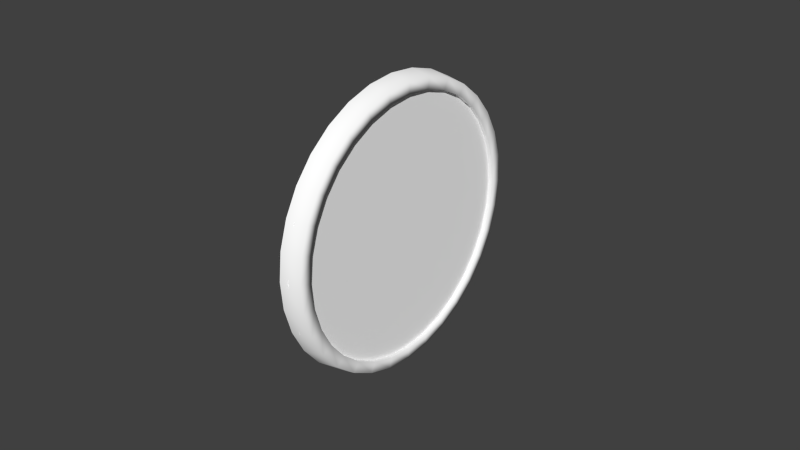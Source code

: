 # Source: asi.blend  (saved by Blender 2.73.0; exported with 4.5.12 LTS)
import bpy
from mathutils import Matrix  # noqa: F401  (used for matrix-valued properties, if any)

bpy.ops.wm.read_factory_settings(use_empty=True)
scene = bpy.context.scene
scene.name = 'Scene'

# ---- collections
col_collection_1 = bpy.data.collections.new('Collection 1'); scene.collection.children.link(col_collection_1)
col_collection_2 = bpy.data.collections.new('Collection 2'); scene.collection.children.link(col_collection_2)

# ---- materials (node trees are filled in below, after node groups)
mat_defaultwhite = bpy.data.materials.new('DefaultWhite')
mat_defaultwhite.alpha_threshold = 0.0
mat_defaultwhite.use_transparent_shadow = False
mat_defaultwhite.diffuse_color = (1.0, 1.0, 1.0, 1.0)
mat_defaultwhite.roughness = 0.5
mat_defaultwhite.line_color = (0.0, 0.0, 0.0, 1.0)
mat_transparent = bpy.data.materials.new('transparent')
mat_transparent.alpha_threshold = 0.0
mat_transparent.use_transparent_shadow = False
mat_transparent.diffuse_color = (1.0, 1.0, 1.0, 1.0)
mat_transparent.roughness = 0.5
mat_transparent.line_color = (0.0, 0.0, 0.0, 0.15)

# ---- node groups
ng_auto_smooth = bpy.data.node_groups.new('Auto Smooth', 'GeometryNodeTree')
_s = ng_auto_smooth.interface.new_socket(name='Geometry', in_out='OUTPUT', socket_type='NodeSocketGeometry')
_s = ng_auto_smooth.interface.new_socket(name='Geometry', in_out='INPUT', socket_type='NodeSocketGeometry')
_s = ng_auto_smooth.interface.new_socket(name='Angle', in_out='INPUT', socket_type='NodeSocketFloat')
_s.subtype = 'ANGLE'
_s.min_value = 0.0
_s.max_value = 3.142
ng_auto_smooth.is_modifier = True
_N = ng_auto_smooth.nodes; _L = ng_auto_smooth.links
n0 = _N.new('NodeGroupOutput'); n0.name = 'Group Output'; n0.location = (480, -100)
n1 = _N.new('NodeGroupInput'); n1.name = 'Group Input'; n1.location = (-420, -300)
n2 = _N.new('NodeGroupInput'); n2.name = 'Group Input.001'; n2.location = (-60, -100)
n3 = _N.new('GeometryNodeSetShadeSmooth'); n3.name = 'Set Shade Smooth'; n3.location = (120, -100)
n3.domain = 'EDGE'
n4 = _N.new('GeometryNodeSetShadeSmooth'); n4.name = 'Set Shade Smooth.001'; n4.location = (300, -100)
n5 = _N.new('GeometryNodeInputMeshEdgeAngle'); n5.name = 'Edge Angle'; n5.location = (-420, -220)
n6 = _N.new('GeometryNodeInputEdgeSmooth'); n6.name = 'Is Edge Smooth'; n6.location = (-60, -160)
n7 = _N.new('GeometryNodeInputShadeSmooth'); n7.name = 'Is Face Smooth'; n7.location = (-240, -340)
n8 = _N.new('FunctionNodeBooleanMath'); n8.name = 'Boolean Math'; n8.location = (-60, -220)
n9 = _N.new('FunctionNodeCompare'); n9.name = 'Compare'; n9.location = (-240, -180)
n9.operation = 'LESS_EQUAL'
_L.new(n5.outputs[0], n9.inputs[0])
_L.new(n4.outputs[0], n0.inputs[0])
_L.new(n1.outputs[1], n9.inputs[1])
_L.new(n9.outputs[0], n8.inputs[0])
_L.new(n7.outputs[0], n8.inputs[1])
_L.new(n2.outputs[0], n3.inputs[0])
_L.new(n6.outputs[0], n3.inputs[1])
_L.new(n3.outputs[0], n4.inputs[0])
_L.new(n8.outputs[0], n3.inputs[2])
n0.is_active_output = True

# ---- material node trees

# ---- world
world_world = bpy.data.worlds.new('World'); scene.world = world_world
world_world.color = (0.05088, 0.05088, 0.05088)
world_world.use_sun_shadow = False
world_world.sun_shadow_jitter_overblur = 0.0
world_world.cycles.sampling_method = 'MANUAL'
world_world.cycles.sample_map_resolution = 256

# ---- meshes
me_needle = bpy.data.meshes.new('needle')
me_needle.from_pydata([(0.001547, 0.001626, -0.01388), (0.001547, 0.001442, 0.003303), (0.001547, -0.001442, 0.003303), (0.001547, -0.001626, -0.01388), (0.001547, -0.00065, -0.03739), (0.001547, 0.0, -0.03862), (0.001547, 0.00065, -0.03739), (0.000731, -0.001442, 0.003303), (0.000731, -0.001626, -0.01388), (0.000731, 0.001442, 0.003303), (0.000731, 0.001626, -0.01388), (0.000731, -0.00065, -0.03739), (0.000731, 0.00065, -0.03739), (0.000731, 0.0, -0.03862)], [], [(6, 4, 5), (6, 0, 3, 4), (0, 1, 2, 3), (3, 2, 7, 8), (2, 1, 9, 7), (1, 0, 10, 9), (4, 3, 8, 11), (0, 6, 12, 10), (6, 5, 13, 12), (5, 4, 11, 13)])
me_needle.polygons.foreach_set('use_smooth', [True] * 10)
_uv = me_needle.uv_layers.new(name='UVMap')
_uv.uv.foreach_set('vector', [0.4365, 0.8195, 0.4347, 0.8195, 0.4356, 0.8177, 0.4365, 0.8195, 0.4379, 0.854, 0.4333, 0.854, 0.4347, 0.8195, 0.4379, 0.854, 0.4376, 0.8792, 0.4335, 0.8792, 0.4333, 0.854, 0.4333, 0.854, 0.4335, 0.8792, 0.4335, 0.8792, 0.4333, 0.854, 0.4335, 0.8792, 0.4376, 0.8792, 0.4376, 0.8792, 0.4335, 0.8792, 0.4376, 0.8792, 0.4379, 0.854, 0.4379, 0.854, 0.4376, 0.8792, 0.4347, 0.8195, 0.4333, 0.854, 0.4333, 0.854, 0.4347, 0.8195, 0.4379, 0.854, 0.4365, 0.8195, 0.4365, 0.8195, 0.4379, 0.854, 0.4365, 0.8195, 0.4356, 0.8177, 0.4356, 0.8177, 0.4365, 0.8195, 0.4356, 0.8177, 0.4347, 0.8195, 0.4347, 0.8195, 0.4356, 0.8177])
me_needle.materials.append(mat_defaultwhite)
me_needle.use_remesh_preserve_volume = False
me_needle.use_remesh_preserve_attributes = False
me_needle.use_mirror_vertex_groups = False
me_needle.update()
me_fond = bpy.data.meshes.new('fond')
me_fond.from_pydata([(0.004937, 0.04496, -0.000115), (0.004937, 0.04409, 0.008761), (0.004937, 0.04153, 0.0172), (0.004937, 0.03738, 0.02495), (0.004937, 0.03179, 0.03175), (0.004937, 0.02498, 0.03736), (0.004937, 0.0172, 0.0415), (0.004937, 0.00877, 0.04405), (0.004937, 5.6e-05, 0.04491), (0.004937, -0.00877, 0.04405), (0.004937, -0.0172, 0.0415), (0.004937, -0.02497, 0.03736), (0.004937, -0.03179, 0.03175), (0.004937, -0.03738, 0.02495), (0.004937, -0.04153, 0.0172), (0.004937, -0.04409, 0.008761), (0.004937, -0.04496, 5e-06), (0.004937, -0.04409, -0.008751), (0.004937, -0.04153, -0.01718), (0.004937, -0.03738, -0.02495), (0.004937, -0.03179, -0.03176), (0.004937, -0.02497, -0.03732), (0.004937, -0.0172, -0.04148), (0.004937, -0.00877, -0.04404), (0.004937, 5.6e-05, -0.04491), (0.004937, 0.00877, -0.04404), (0.004937, 0.0172, -0.04148), (0.004937, 0.02498, -0.03732), (0.004937, 0.03179, -0.03176), (0.004937, 0.03738, -0.02495), (0.004937, 0.04153, -0.01718), (0.004937, 0.04409, -0.008751), (0.004937, 0.04113, -0.000115), (0.004937, 0.04034, 0.007949), (0.004937, 0.04034, -0.00817), (0.004937, 0.038, 0.0157), (0.004937, 0.0342, 0.02285), (0.004937, 0.0291, 0.02911), (0.004937, 0.02287, 0.03427), (0.004937, 0.01577, 0.03807), (0.004937, 0.008067, 0.04042), (0.004937, 5.5e-05, 0.04122), (0.004937, -0.007958, 0.04042), (0.004937, -0.01566, 0.03807), (0.004937, -0.02276, 0.03427), (0.004937, -0.02906, 0.02911), (0.004937, -0.0341, 0.02285), (0.004937, -0.03789, 0.0157), (0.004937, -0.04023, 0.007949), (0.004937, -0.04102, -0.000115), (0.004937, -0.04023, -0.00819), (0.004937, -0.03789, -0.01593), (0.004937, -0.0341, -0.02306), (0.004937, -0.02899, -0.02933), (0.004937, -0.02276, -0.03447), (0.004937, -0.01566, -0.03828), (0.004937, -0.007958, -0.04064), (0.004937, 5.5e-05, -0.04144), (0.004937, 0.008067, -0.04064), (0.004937, 0.01577, -0.03828), (0.004937, 0.02287, -0.03447), (0.004937, 0.0291, -0.02923), (0.004937, 0.0342, -0.02299), (0.004937, 0.038, -0.01589), (-0.001663, 0.0452, 0.008982), (-0.001663, 0.04258, 0.01763), (-0.001663, 0.03832, 0.02558), (-0.001663, 0.03259, 0.03255), (-0.001663, 0.02561, 0.0383), (-0.001663, 0.01764, 0.04255), (-0.001663, 0.008991, 0.04516), (-0.001663, 5.736e-05, 0.04604), (-0.001663, -0.008991, 0.04516), (-0.001663, -0.01764, 0.04255), (-0.001663, -0.0256, 0.0383), (-0.001663, -0.03259, 0.03255), (-0.001663, -0.03832, 0.02558), (-0.001663, -0.04258, 0.01763), (-0.001663, -0.04521, 0.008982), (-0.001663, -0.04609, 5.087e-06), (-0.001663, -0.04521, -0.008972), (-0.001663, -0.04258, -0.01761), (-0.001663, -0.03832, -0.02558), (-0.001663, -0.03259, -0.03256), (-0.001663, -0.0256, -0.03827), (-0.001663, -0.01764, -0.04253), (-0.001663, -0.008991, -0.04515), (-0.001663, -5.68e-08, -0.04604), (-0.001663, 0.008991, -0.04515), (-0.001663, 0.01764, -0.04253), (-0.001663, 0.02561, -0.03827), (-0.001663, 0.03259, -0.03256), (-0.001663, 0.03832, -0.02558), (-0.001663, 0.04258, -0.01761), (-0.001663, 0.0452, -0.008972), (-0.001663, 0.04609, -0.0001179), (-0.00197, 0.04113, -0.000115), (-0.00197, 0.04034, -0.00817), (-0.00197, 0.038, -0.01589), (-0.00197, 0.0342, -0.02299), (-0.00197, 0.0291, -0.02923), (-0.00197, 0.02287, -0.03447), (-0.00197, 0.01577, -0.03828), (-0.00197, 0.008067, -0.04064), (-0.00197, 5.5e-05, -0.04144), (-0.00197, -0.007958, -0.04064), (-0.00197, -0.01566, -0.03828), (-0.00197, -0.02276, -0.03447), (-0.00197, -0.02899, -0.02933), (-0.00197, -0.0341, -0.02306), (-0.00197, -0.03789, -0.01593), (-0.00197, -0.04023, -0.00819), (-0.00197, -0.04102, -0.000115), (-0.00197, -0.04023, 0.007949), (-0.00197, -0.03789, 0.0157), (-0.00197, -0.0341, 0.02285), (-0.00197, -0.02906, 0.02911), (-0.00197, -0.02276, 0.03427), (-0.00197, -0.01566, 0.03807), (-0.00197, -0.007958, 0.04042), (-0.00197, 5.5e-05, 0.04122), (-0.00197, 0.008067, 0.04042), (-0.00197, 0.01577, 0.03807), (-0.00197, 0.02287, 0.03427), (-0.00197, 0.0291, 0.02911), (-0.00197, 0.0342, 0.02285), (-0.00197, 0.038, 0.0157), (-0.00197, 0.04034, 0.007949)], [], [(0, 32, 34, 31), (63, 30, 31, 34), (62, 29, 30, 63), (61, 28, 29, 62), (60, 27, 28, 61), (59, 26, 27, 60), (58, 25, 26, 59), (57, 24, 25, 58), (56, 23, 24, 57), (55, 22, 23, 56), (54, 21, 22, 55), (53, 20, 21, 54), (52, 19, 20, 53), (51, 18, 19, 52), (50, 17, 18, 51), (49, 16, 17, 50), (48, 15, 16, 49), (47, 14, 15, 48), (46, 13, 14, 47), (45, 12, 13, 46), (44, 11, 12, 45), (43, 10, 11, 44), (42, 9, 10, 43), (41, 8, 9, 42), (40, 7, 8, 41), (39, 6, 7, 40), (38, 5, 6, 39), (37, 4, 5, 38), (36, 3, 4, 37), (35, 2, 3, 36), (33, 1, 2, 35), (32, 0, 1, 33), (10, 9, 72, 73), (9, 8, 71, 72), (8, 7, 70, 71), (6, 5, 68, 69), (5, 4, 67, 68), (7, 6, 69, 70), (4, 3, 66, 67), (3, 2, 65, 66), (2, 1, 64, 65), (1, 0, 95, 64), (0, 31, 94, 95), (31, 30, 93, 94), (30, 29, 92, 93), (29, 28, 91, 92), (28, 27, 90, 91), (27, 26, 89, 90), (26, 25, 88, 89), (25, 24, 87, 88), (24, 23, 86, 87), (23, 22, 85, 86), (22, 21, 84, 85), (21, 20, 83, 84), (20, 19, 82, 83), (19, 18, 81, 82), (18, 17, 80, 81), (17, 16, 79, 80), (15, 14, 77, 78), (16, 15, 78, 79), (14, 13, 76, 77), (13, 12, 75, 76), (12, 11, 74, 75), (11, 10, 73, 74), (34, 32, 96, 97), (63, 34, 97, 98), (62, 63, 98, 99), (61, 62, 99, 100), (60, 61, 100, 101), (59, 60, 101, 102), (58, 59, 102, 103), (57, 58, 103, 104), (56, 57, 104, 105), (55, 56, 105, 106), (54, 55, 106, 107), (53, 54, 107, 108), (52, 53, 108, 109), (51, 52, 109, 110), (50, 51, 110, 111), (49, 50, 111, 112), (48, 49, 112, 113), (47, 48, 113, 114), (46, 47, 114, 115), (45, 46, 115, 116), (44, 45, 116, 117), (43, 44, 117, 118), (42, 43, 118, 119), (41, 42, 119, 120), (40, 41, 120, 121), (39, 40, 121, 122), (38, 39, 122, 123), (37, 38, 123, 124), (36, 37, 124, 125), (35, 36, 125, 126), (33, 35, 126, 127), (32, 33, 127, 96)])
me_fond.polygons.foreach_set('use_smooth', [True] * 96)
_uv = me_fond.uv_layers.new(name='UVMap')
_uv.uv.foreach_set('vector', [0.01274, 0.4995, 0.05442, 0.4995, 0.06301, 0.4132, 0.02215, 0.4069, 0.08846, 0.3303, 0.04999, 0.3166, 0.02215, 0.4069, 0.06301, 0.4132, 0.1298, 0.2542, 0.09521, 0.2332, 0.04999, 0.3166, 0.08846, 0.3303, 0.1854, 0.1873, 0.1561, 0.1602, 0.09521, 0.2332, 0.1298, 0.2542, 0.2531, 0.1311, 0.2302, 0.1005, 0.1561, 0.1602, 0.1854, 0.1873, 0.3304, 0.09026, 0.3148, 0.05594, 0.2302, 0.1005, 0.2531, 0.1311, 0.4143, 0.06498, 0.4066, 0.02851, 0.3148, 0.05594, 0.3304, 0.09026, 0.5015, 0.05637, 0.5015, 0.01916, 0.4066, 0.02851, 0.4143, 0.06498, 0.5888, 0.06498, 0.5976, 0.02851, 0.5015, 0.01916, 0.5015, 0.05637, 0.6726, 0.09026, 0.6894, 0.05594, 0.5976, 0.02851, 0.5888, 0.06498, 0.7499, 0.1311, 0.774, 0.1005, 0.6894, 0.05594, 0.6726, 0.09026, 0.8177, 0.1862, 0.8482, 0.1602, 0.774, 0.1005, 0.7499, 0.1311, 0.8733, 0.2534, 0.909, 0.2332, 0.8482, 0.1602, 0.8177, 0.1862, 0.9146, 0.3299, 0.9543, 0.3166, 0.909, 0.2332, 0.8733, 0.2534, 0.9401, 0.4129, 0.9821, 0.4069, 0.9543, 0.3166, 0.9146, 0.3299, 0.9487, 0.4995, 0.9915, 0.5008, 0.9821, 0.4069, 0.9401, 0.4129, 0.9401, 0.586, 0.9821, 0.5947, 0.9915, 0.5008, 0.9487, 0.4995, 0.9146, 0.6692, 0.9543, 0.6852, 0.9821, 0.5947, 0.9401, 0.586, 0.8733, 0.7459, 0.909, 0.7683, 0.9543, 0.6852, 0.9146, 0.6692, 0.8185, 0.813, 0.8482, 0.8413, 0.909, 0.7683, 0.8733, 0.7459, 0.7499, 0.8683, 0.774, 0.9014, 0.8482, 0.8413, 0.8185, 0.813, 0.6726, 0.909, 0.6894, 0.9458, 0.774, 0.9014, 0.7499, 0.8683, 0.5888, 0.9342, 0.5976, 0.9731, 0.6894, 0.9458, 0.6726, 0.909, 0.5015, 0.9428, 0.5015, 0.9824, 0.5976, 0.9731, 0.5888, 0.9342, 0.4143, 0.9342, 0.4066, 0.9731, 0.5015, 0.9824, 0.5015, 0.9428, 0.3304, 0.909, 0.3148, 0.9458, 0.4066, 0.9731, 0.4143, 0.9342, 0.2531, 0.8683, 0.2302, 0.9014, 0.3148, 0.9458, 0.3304, 0.909, 0.1854, 0.813, 0.1561, 0.8413, 0.2302, 0.9014, 0.2531, 0.8683, 0.1298, 0.7459, 0.09521, 0.7683, 0.1561, 0.8413, 0.1854, 0.813, 0.08846, 0.6692, 0.04999, 0.6852, 0.09521, 0.7683, 0.1298, 0.7459, 0.06301, 0.586, 0.02215, 0.5947, 0.04999, 0.6852, 0.08846, 0.6692, 0.05442, 0.4995, 0.01274, 0.4995, 0.02215, 0.5947, 0.06301, 0.586, 0.6894, 0.9458, 0.5976, 0.9731, 0.5976, 0.9731, 0.6894, 0.9458, 0.5976, 0.9731, 0.5015, 0.9824, 0.5015, 0.9824, 0.5976, 0.9731, 0.5015, 0.9824, 0.4066, 0.9731, 0.4066, 0.9731, 0.5015, 0.9824, 0.3148, 0.9458, 0.2302, 0.9014, 0.2302, 0.9014, 0.3148, 0.9458, 0.2302, 0.9014, 0.1561, 0.8413, 0.1561, 0.8413, 0.2302, 0.9014, 0.4066, 0.9731, 0.3148, 0.9458, 0.3148, 0.9458, 0.4066, 0.9731, 0.1561, 0.8413, 0.09521, 0.7683, 0.09521, 0.7683, 0.1561, 0.8413, 0.09521, 0.7683, 0.04999, 0.6852, 0.04999, 0.6852, 0.09521, 0.7683, 0.04999, 0.6852, 0.02215, 0.5947, 0.02215, 0.5947, 0.04999, 0.6852, 0.02215, 0.5947, 0.01274, 0.4995, 0.01274, 0.4995, 0.02215, 0.5947, 0.01274, 0.4995, 0.02215, 0.4069, 0.02215, 0.4069, 0.01274, 0.4995, 0.02215, 0.4069, 0.04999, 0.3166, 0.04999, 0.3166, 0.02215, 0.4069, 0.04999, 0.3166, 0.09521, 0.2332, 0.09521, 0.2332, 0.04999, 0.3166, 0.09521, 0.2332, 0.1561, 0.1602, 0.1561, 0.1602, 0.09521, 0.2332, 0.1561, 0.1602, 0.2302, 0.1005, 0.2302, 0.1005, 0.1561, 0.1602, 0.2302, 0.1005, 0.3148, 0.05594, 0.3148, 0.05594, 0.2302, 0.1005, 0.3148, 0.05594, 0.4066, 0.02851, 0.4066, 0.02851, 0.3148, 0.05594, 0.4066, 0.02851, 0.5021, 0.01916, 0.5021, 0.01916, 0.4066, 0.02851, 0.5021, 0.01916, 0.5976, 0.02851, 0.5976, 0.02851, 0.5021, 0.01916, 0.5976, 0.02851, 0.6894, 0.05594, 0.6894, 0.05594, 0.5976, 0.02851, 0.6894, 0.05594, 0.774, 0.1005, 0.774, 0.1005, 0.6894, 0.05594, 0.774, 0.1005, 0.8482, 0.1602, 0.8482, 0.1602, 0.774, 0.1005, 0.8482, 0.1602, 0.909, 0.2332, 0.909, 0.2332, 0.8482, 0.1602, 0.909, 0.2332, 0.9543, 0.3166, 0.9543, 0.3166, 0.909, 0.2332, 0.9543, 0.3166, 0.9821, 0.4069, 0.9821, 0.4069, 0.9543, 0.3166, 0.9821, 0.4069, 0.9915, 0.5008, 0.9915, 0.5008, 0.9821, 0.4069, 0.9821, 0.5947, 0.9543, 0.6852, 0.9543, 0.6852, 0.9821, 0.5947, 0.9915, 0.5008, 0.9821, 0.5947, 0.9821, 0.5947, 0.9915, 0.5008, 0.9543, 0.6852, 0.909, 0.7683, 0.909, 0.7683, 0.9543, 0.6852, 0.909, 0.7683, 0.8482, 0.8413, 0.8482, 0.8413, 0.909, 0.7683, 0.8482, 0.8413, 0.774, 0.9014, 0.774, 0.9014, 0.8482, 0.8413, 0.774, 0.9014, 0.6894, 0.9458, 0.6894, 0.9458, 0.774, 0.9014, 0.01274, 0.4995, 0.05442, 0.4995, 0.06301, 0.4132, 0.02215, 0.4069, 0.08846, 0.3303, 0.04999, 0.3166, 0.02215, 0.4069, 0.06301, 0.4132, 0.1298, 0.2542, 0.09521, 0.2332, 0.04999, 0.3166, 0.08846, 0.3303, 0.1854, 0.1873, 0.1561, 0.1602, 0.09521, 0.2332, 0.1298, 0.2542, 0.2531, 0.1311, 0.2302, 0.1005, 0.1561, 0.1602, 0.1854, 0.1873, 0.3304, 0.09026, 0.3148, 0.05594, 0.2302, 0.1005, 0.2531, 0.1311, 0.4143, 0.06498, 0.4066, 0.02851, 0.3148, 0.05594, 0.3304, 0.09026, 0.5015, 0.05637, 0.5015, 0.01916, 0.4066, 0.02851, 0.4143, 0.06498, 0.5888, 0.06498, 0.5976, 0.02851, 0.5015, 0.01916, 0.5015, 0.05637, 0.6726, 0.09026, 0.6894, 0.05594, 0.5976, 0.02851, 0.5888, 0.06498, 0.7499, 0.1311, 0.774, 0.1005, 0.6894, 0.05594, 0.6726, 0.09026, 0.8177, 0.1862, 0.8482, 0.1602, 0.774, 0.1005, 0.7499, 0.1311, 0.8733, 0.2534, 0.909, 0.2332, 0.8482, 0.1602, 0.8177, 0.1862, 0.9146, 0.3299, 0.9543, 0.3166, 0.909, 0.2332, 0.8733, 0.2534, 0.9401, 0.4129, 0.9821, 0.4069, 0.9543, 0.3166, 0.9146, 0.3299, 0.9487, 0.4995, 0.9915, 0.5008, 0.9821, 0.4069, 0.9401, 0.4129, 0.9401, 0.586, 0.9821, 0.5947, 0.9915, 0.5008, 0.9487, 0.4995, 0.9146, 0.6692, 0.9543, 0.6852, 0.9821, 0.5947, 0.9401, 0.586, 0.8733, 0.7459, 0.909, 0.7683, 0.9543, 0.6852, 0.9146, 0.6692, 0.8185, 0.813, 0.8482, 0.8413, 0.909, 0.7683, 0.8733, 0.7459, 0.7499, 0.8683, 0.774, 0.9014, 0.8482, 0.8413, 0.8185, 0.813, 0.6726, 0.909, 0.6894, 0.9458, 0.774, 0.9014, 0.7499, 0.8683, 0.5888, 0.9342, 0.5976, 0.9731, 0.6894, 0.9458, 0.6726, 0.909, 0.5015, 0.9428, 0.5015, 0.9824, 0.5976, 0.9731, 0.5888, 0.9342, 0.4143, 0.9342, 0.4066, 0.9731, 0.5015, 0.9824, 0.5015, 0.9428, 0.3304, 0.909, 0.3148, 0.9458, 0.4066, 0.9731, 0.4143, 0.9342, 0.2531, 0.8683, 0.2302, 0.9014, 0.3148, 0.9458, 0.3304, 0.909, 0.1854, 0.813, 0.1561, 0.8413, 0.2302, 0.9014, 0.2531, 0.8683, 0.1298, 0.7459, 0.09521, 0.7683, 0.1561, 0.8413, 0.1854, 0.813, 0.08846, 0.6692, 0.04999, 0.6852, 0.09521, 0.7683, 0.1298, 0.7459, 0.06301, 0.586, 0.02215, 0.5947, 0.04999, 0.6852, 0.08846, 0.6692, 0.05442, 0.4995, 0.01274, 0.4995, 0.02215, 0.5947, 0.06301, 0.586])
me_fond.materials.append(mat_defaultwhite)
me_fond.use_remesh_preserve_volume = False
me_fond.use_remesh_preserve_attributes = False
me_fond.use_mirror_vertex_groups = False
me_fond.update()
me_face = bpy.data.meshes.new('face')
me_face.from_pydata([(0.000103, -0.001034, 0.0), (0.000103, 0.0403, -0.01704), (0.000103, 0.03061, -0.03148), (0.000103, 0.01609, -0.04113), (0.000103, -0.001034, -0.04452), (0.000103, -0.01816, -0.04113), (0.000103, -0.03267, -0.03148), (0.000103, -0.04237, -0.01704), (0.000103, -0.04578, 0.0), (0.000103, -0.04237, 0.01704), (0.000103, -0.03267, 0.03149), (0.000103, -0.01816, 0.04114), (0.000103, -0.001034, 0.04452), (0.000103, 0.01609, 0.04114), (0.000103, 0.03061, 0.03149), (0.000103, 0.0403, 0.01704), (0.000103, 0.04371, 0.0)], [], [(16, 0, 1), (1, 0, 2), (2, 0, 3), (3, 0, 4), (4, 0, 5), (5, 0, 6), (6, 0, 7), (7, 0, 8), (8, 0, 9), (9, 0, 10), (10, 0, 11), (11, 0, 12), (12, 0, 13), (13, 0, 14), (14, 0, 15), (15, 0, 16)])
me_face.polygons.foreach_set('use_smooth', [True] * 16)
_uv = me_face.uv_layers.new(name='UVMap')
_uv.uv.foreach_set('vector', [0.9367, 0.5166, 0.5001, 0.5166, 0.9035, 0.3507, 0.9035, 0.3507, 0.5001, 0.5166, 0.8088, 0.2101, 0.8088, 0.2101, 0.5001, 0.5166, 0.6672, 0.1162, 0.6672, 0.1162, 0.5001, 0.5166, 0.5001, 0.08311, 0.5001, 0.08311, 0.5001, 0.5166, 0.3331, 0.1162, 0.3331, 0.1162, 0.5001, 0.5166, 0.1914, 0.2101, 0.1914, 0.2101, 0.5001, 0.5166, 0.09681, 0.3507, 0.09681, 0.3507, 0.5001, 0.5166, 0.06358, 0.5166, 0.06358, 0.5166, 0.5001, 0.5166, 0.09681, 0.6824, 0.09681, 0.6824, 0.5001, 0.5166, 0.1914, 0.8231, 0.1914, 0.8231, 0.5001, 0.5166, 0.3331, 0.9171, 0.3331, 0.9171, 0.5001, 0.5166, 0.5001, 0.95, 0.5001, 0.95, 0.5001, 0.5166, 0.6672, 0.9171, 0.6672, 0.9171, 0.5001, 0.5166, 0.8088, 0.8231, 0.8088, 0.8231, 0.5001, 0.5166, 0.9035, 0.6824, 0.9035, 0.6824, 0.5001, 0.5166, 0.9367, 0.5166])
me_face.materials.append(mat_defaultwhite)
me_face.use_remesh_preserve_volume = False
me_face.use_remesh_preserve_attributes = False
me_face.use_mirror_vertex_groups = False
me_face.update()
me_vitre = bpy.data.meshes.new('vitre')
me_vitre.from_pydata([(0.002891, 0.0, 0.0), (0.003796, 0.02402, 0.03488), (0.003796, 0.01655, 0.03875), (0.003796, 0.008434, 0.04114), (0.003796, -2e-06, 0.04194), (0.003796, -0.008436, 0.04114), (0.003796, -0.01655, 0.03875), (0.003796, -0.02403, 0.03488), (0.003796, -0.03058, 0.02966), (0.003796, -0.03595, 0.0233), (0.003796, -0.03995, 0.01605), (0.003796, -0.04241, 0.008181), (0.003796, -0.04324, -2e-06), (0.003796, -0.04241, -0.008182), (0.003796, -0.03995, -0.01605), (0.003796, -0.03595, -0.02331), (0.003796, -0.03058, -0.02966), (0.003796, -0.02403, -0.03488), (0.003796, -0.01655, -0.03875), (0.003796, -0.008436, -0.04114), (0.003796, 0.0, -0.04194), (0.003796, 0.008434, -0.04114), (0.003796, 0.01655, -0.03875), (0.003796, 0.02402, -0.03488), (0.003796, 0.03057, -0.02966), (0.003796, 0.03595, -0.02331), (0.003796, 0.03995, -0.01605), (0.003796, 0.04241, -0.008182), (0.003796, 0.04324, -2e-06), (0.003796, 0.04241, 0.008181), (0.003796, 0.03995, 0.01605), (0.003796, 0.03595, 0.0233), (0.003796, 0.03057, 0.02966), (0.003796, -1e-06, -2e-06)], [], [(33, 32, 1), (2, 33, 1), (33, 2, 3), (4, 33, 3), (33, 4, 5), (6, 33, 5), (33, 6, 7), (33, 7, 8), (33, 8, 9), (10, 33, 9), (33, 10, 11), (33, 11, 12), (33, 12, 13), (33, 13, 14), (33, 14, 15), (33, 15, 16), (17, 33, 16), (33, 17, 18), (33, 18, 19), (33, 19, 20), (33, 20, 21), (33, 21, 22), (33, 22, 23), (33, 23, 24), (33, 24, 25), (33, 25, 26), (27, 33, 26), (33, 27, 28), (33, 28, 29), (33, 29, 30), (33, 30, 31), (33, 31, 32)])
me_vitre.polygons.foreach_set('use_smooth', [True] * 32)
_uv = me_vitre.uv_layers.new(name='UVMap')
_uv.uv.foreach_set('vector', [0.5, 0.5, 0.8535, 0.8535, 0.7778, 0.9157, 0.6914, 0.962, 0.5, 0.5, 0.7778, 0.9157, 0.5, 0.5, 0.6914, 0.962, 0.5975, 0.9904, 0.5, 1.0, 0.5, 0.5, 0.5975, 0.9904, 0.5, 0.5, 0.5, 1.0, 0.4025, 0.9904, 0.3086, 0.962, 0.5, 0.5, 0.4025, 0.9904, 0.5, 0.5, 0.3086, 0.962, 0.2222, 0.9157, 0.5, 0.5, 0.2222, 0.9157, 0.1464, 0.8535, 0.5, 0.5, 0.1464, 0.8535, 0.08428, 0.7778, 0.03807, 0.6914, 0.5, 0.5, 0.08428, 0.7778, 0.5, 0.5, 0.03807, 0.6914, 0.009586, 0.5975, 0.5, 0.5, 0.009586, 0.5975, 0.0, 0.5, 0.5, 0.5, 0.0, 0.5, 0.009586, 0.4025, 0.5, 0.5, 0.009586, 0.4025, 0.03807, 0.3086, 0.5, 0.5, 0.03807, 0.3086, 0.08428, 0.2222, 0.5, 0.5, 0.08428, 0.2222, 0.1464, 0.1464, 0.2222, 0.08424, 0.5, 0.5, 0.1464, 0.1464, 0.5, 0.5, 0.2222, 0.08424, 0.3086, 0.03806, 0.5, 0.5, 0.3086, 0.03806, 0.4025, 0.009596, 0.5, 0.5, 0.4025, 0.009596, 0.5, 0.0, 0.5, 0.5, 0.5, 0.0, 0.5975, 0.009596, 0.5, 0.5, 0.5975, 0.009596, 0.6914, 0.03806, 0.5, 0.5, 0.6914, 0.03806, 0.7778, 0.08424, 0.5, 0.5, 0.7778, 0.08424, 0.8535, 0.1464, 0.5, 0.5, 0.8535, 0.1464, 0.9157, 0.2222, 0.5, 0.5, 0.9157, 0.2222, 0.962, 0.3086, 0.9904, 0.4025, 0.5, 0.5, 0.962, 0.3086, 0.5, 0.5, 0.9904, 0.4025, 1.0, 0.5, 0.5, 0.5, 1.0, 0.5, 0.9904, 0.5975, 0.5, 0.5, 0.9904, 0.5975, 0.962, 0.6914, 0.5, 0.5, 0.962, 0.6914, 0.9157, 0.7778, 0.5, 0.5, 0.9157, 0.7778, 0.8535, 0.8535])
me_vitre.materials.append(mat_transparent)
me_vitre.use_remesh_preserve_volume = False
me_vitre.use_remesh_preserve_attributes = False
me_vitre.use_mirror_vertex_groups = False
me_vitre.update()

# ---- objects
ob_needle = bpy.data.objects.new('needle', me_needle)
ob_fond = bpy.data.objects.new('fond', me_fond)
ob_face = bpy.data.objects.new('face', me_face)
ob_vitre = bpy.data.objects.new('vitre', me_vitre)

# ---- transforms, parenting, visibility, modifiers, constraints
ob_needle.location = (0.0005483, 0.0, 0.0)
ob_needle.lineart.crease_threshold = 0.0
_m = ob_needle.modifiers.new('Auto Smooth', 'NODES')
_m.node_group = ng_auto_smooth
_gi = [s.identifier for s in ng_auto_smooth.interface.items_tree if s.item_type == 'SOCKET' and s.in_out == 'INPUT']
_m[_gi[1]] = 3.142  # Angle
ob_fond.location = (0.0, 0.0, 0.0)
ob_fond.lineart.crease_threshold = 0.0
_m = ob_fond.modifiers.new('Auto Smooth', 'NODES')
_m.node_group = ng_auto_smooth
_gi = [s.identifier for s in ng_auto_smooth.interface.items_tree if s.item_type == 'SOCKET' and s.in_out == 'INPUT']
_m[_gi[1]] = 3.142  # Angle
ob_face.location = (0.0009746, 0.0, 0.0)
ob_face.lineart.crease_threshold = 0.0
_m = ob_face.modifiers.new('Auto Smooth', 'NODES')
_m.node_group = ng_auto_smooth
_gi = [s.identifier for s in ng_auto_smooth.interface.items_tree if s.item_type == 'SOCKET' and s.in_out == 'INPUT']
_m[_gi[1]] = 3.142  # Angle
ob_vitre.location = (0.0, 0.0, 0.0)
ob_vitre.display_type = 'SOLID'
ob_vitre.show_transparent = True
ob_vitre.lineart.crease_threshold = 0.0
_m = ob_vitre.modifiers.new('Auto Smooth', 'NODES')
_m.node_group = ng_auto_smooth
_gi = [s.identifier for s in ng_auto_smooth.interface.items_tree if s.item_type == 'SOCKET' and s.in_out == 'INPUT']
_m[_gi[1]] = 3.142  # Angle

# ---- collection membership
col_collection_1.objects.link(ob_needle)
col_collection_1.objects.link(ob_fond)
col_collection_1.objects.link(ob_face)
col_collection_2.objects.link(ob_vitre)

# ---- scene / render settings (as saved in the file)
scene.frame_start = 1; scene.frame_end = 250; scene.frame_set(1)
scene.render.engine = 'BLENDER_EEVEE_NEXT'
scene.render.image_settings.color_mode = 'RGB'
scene.render.image_settings.compression = 90
scene.render.resolution_percentage = 50
scene.render.dither_intensity = 0.0
scene.render.bake_margin = 2
scene.render.bake_bias = 0.0
scene.cycles.use_denoising = False
scene.cycles.samples = 10
scene.cycles.sampling_pattern = 'TABULATED_SOBOL'
scene.cycles.light_sampling_threshold = 0.0
scene.cycles.use_adaptive_sampling = False
scene.cycles.use_light_tree = False
scene.cycles.blur_glossy = 0.0
scene.cycles.volume_bounces = 1
scene.cycles.pixel_filter_type = 'GAUSSIAN'
scene.cycles.sample_clamp_indirect = 0.0
scene.view_settings.view_transform = 'Standard'
bpy.context.view_layer.update()

# ---- added for rendering (the .blend has no active camera and no usable light): camera, sun
cam_auto = bpy.data.cameras.new('AutoCamera')
cam_auto.lens = 50.0
cam_auto.sensor_width = 36.0
cam_auto.clip_end = 1000.0
ob_auto_camera = bpy.data.objects.new('AutoCamera', cam_auto)
scene.collection.objects.link(ob_auto_camera)
ob_auto_camera.location = (0.186528, -0.222054, 0.148036)
ob_auto_camera.rotation_euler = (1.09748, -7.21219e-08, 0.694738)
scene.camera = ob_auto_camera
light_auto_sun = bpy.data.lights.new('AutoSun', 'SUN')
light_auto_sun.energy = 3.0
light_auto_sun.angle = 0.0523599
ob_auto_sun = bpy.data.objects.new('AutoSun', light_auto_sun)
scene.collection.objects.link(ob_auto_sun)
ob_auto_sun.rotation_euler = (0.872665, 0.174533, 0.523599)
bpy.context.view_layer.update()
